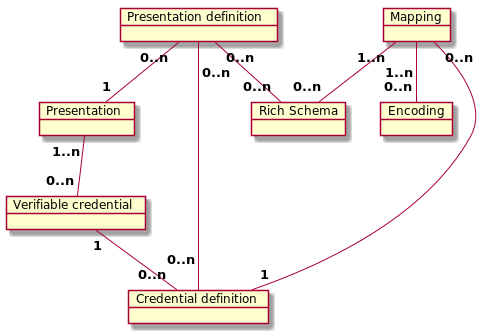

The diagram above was rendered by PlantUML. Its source (embedded in the PNG):
@startuml
object "Presentation definition" as pres_def {
}
object "Presentation" as pres {
}
object "Mapping" as map {
}
object "Encoding" as enc {
}
object "Credential definition" as cred_def {
}
object "Verifiable credential" as verif_cred {
}
object "Rich Schema" as rich_schema {
}
pres "<b>1..n" -- "<b>0..n" verif_cred
map "<b>0..n" -- "<b>1" cred_def
pres_def "<b>0..n" -- "<b>1" pres
map "<b>1..n" -- "<b>0..n" rich_schema
pres_def "<b>0..n" -- "<b>0..n" rich_schema
pres_def "\n<b>0..n" -- "<b>0..n\n" cred_def
verif_cred "<b>1" -- "<b>0..n" cred_def
map "\n<b>1..n" -- "<b>0..n" enc
@enduml